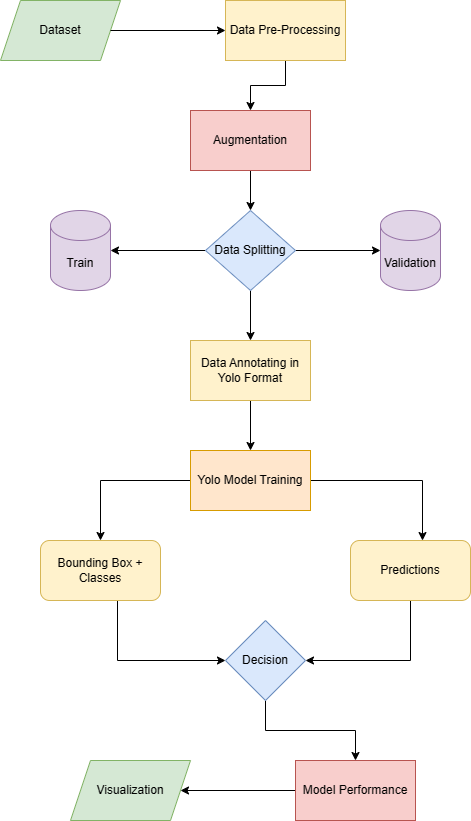

The diagram above was exported from draw.io. Its source (the exported page's mxGraphModel, read from the mxfile embedded in the PNG):
<mxGraphModel dx="825" dy="452" grid="1" gridSize="10" guides="1" tooltips="1" connect="1" arrows="1" fold="1" page="1" pageScale="1" pageWidth="850" pageHeight="1100" math="0" shadow="0">
  <root>
    <mxCell id="0" />
    <mxCell id="1" parent="0" />
    <mxCell id="AefXPFu_TESaLUa1ES-n-1" value="Dataset" style="shape=parallelogram;perimeter=parallelogramPerimeter;whiteSpace=wrap;html=1;fixedSize=1;fillColor=#d5e8d4;strokeColor=#82b366;" vertex="1" parent="1">
      <mxGeometry x="200" y="10" width="120" height="60" as="geometry" />
    </mxCell>
    <mxCell id="AefXPFu_TESaLUa1ES-n-14" value="" style="edgeStyle=orthogonalEdgeStyle;rounded=0;orthogonalLoop=1;jettySize=auto;html=1;" edge="1" parent="1" source="AefXPFu_TESaLUa1ES-n-2" target="AefXPFu_TESaLUa1ES-n-3">
      <mxGeometry relative="1" as="geometry" />
    </mxCell>
    <mxCell id="AefXPFu_TESaLUa1ES-n-2" value="Data Pre-Processing" style="rounded=0;whiteSpace=wrap;html=1;fillColor=#fff2cc;strokeColor=#d6b656;" vertex="1" parent="1">
      <mxGeometry x="425" y="10" width="120" height="60" as="geometry" />
    </mxCell>
    <mxCell id="AefXPFu_TESaLUa1ES-n-28" value="" style="edgeStyle=orthogonalEdgeStyle;rounded=0;orthogonalLoop=1;jettySize=auto;html=1;" edge="1" parent="1" source="AefXPFu_TESaLUa1ES-n-3" target="AefXPFu_TESaLUa1ES-n-6">
      <mxGeometry relative="1" as="geometry" />
    </mxCell>
    <mxCell id="AefXPFu_TESaLUa1ES-n-3" value="Augmentation" style="rounded=0;whiteSpace=wrap;html=1;fillColor=#f8cecc;strokeColor=#b85450;" vertex="1" parent="1">
      <mxGeometry x="390" y="120" width="120" height="60" as="geometry" />
    </mxCell>
    <mxCell id="AefXPFu_TESaLUa1ES-n-4" value="Validation" style="shape=cylinder3;whiteSpace=wrap;html=1;boundedLbl=1;backgroundOutline=1;size=15;fillColor=#e1d5e7;strokeColor=#9673a6;" vertex="1" parent="1">
      <mxGeometry x="580" y="220" width="60" height="80" as="geometry" />
    </mxCell>
    <mxCell id="AefXPFu_TESaLUa1ES-n-5" value="Train" style="shape=cylinder3;whiteSpace=wrap;html=1;boundedLbl=1;backgroundOutline=1;size=15;fillColor=#e1d5e7;strokeColor=#9673a6;" vertex="1" parent="1">
      <mxGeometry x="250" y="220" width="60" height="80" as="geometry" />
    </mxCell>
    <mxCell id="AefXPFu_TESaLUa1ES-n-17" value="" style="edgeStyle=orthogonalEdgeStyle;rounded=0;orthogonalLoop=1;jettySize=auto;html=1;" edge="1" parent="1" source="AefXPFu_TESaLUa1ES-n-6" target="AefXPFu_TESaLUa1ES-n-4">
      <mxGeometry relative="1" as="geometry" />
    </mxCell>
    <mxCell id="AefXPFu_TESaLUa1ES-n-18" value="" style="edgeStyle=orthogonalEdgeStyle;rounded=0;orthogonalLoop=1;jettySize=auto;html=1;" edge="1" parent="1" source="AefXPFu_TESaLUa1ES-n-6" target="AefXPFu_TESaLUa1ES-n-5">
      <mxGeometry relative="1" as="geometry" />
    </mxCell>
    <mxCell id="AefXPFu_TESaLUa1ES-n-29" value="" style="edgeStyle=orthogonalEdgeStyle;rounded=0;orthogonalLoop=1;jettySize=auto;html=1;" edge="1" parent="1" source="AefXPFu_TESaLUa1ES-n-6" target="AefXPFu_TESaLUa1ES-n-7">
      <mxGeometry relative="1" as="geometry" />
    </mxCell>
    <mxCell id="AefXPFu_TESaLUa1ES-n-6" value="Data Splitting" style="rhombus;whiteSpace=wrap;html=1;fillColor=#dae8fc;strokeColor=#6c8ebf;" vertex="1" parent="1">
      <mxGeometry x="405" y="220" width="90" height="80" as="geometry" />
    </mxCell>
    <mxCell id="AefXPFu_TESaLUa1ES-n-19" value="" style="edgeStyle=orthogonalEdgeStyle;rounded=0;orthogonalLoop=1;jettySize=auto;html=1;" edge="1" parent="1" source="AefXPFu_TESaLUa1ES-n-7" target="AefXPFu_TESaLUa1ES-n-8">
      <mxGeometry relative="1" as="geometry" />
    </mxCell>
    <mxCell id="AefXPFu_TESaLUa1ES-n-7" value="Data Annotating in Yolo Format" style="rounded=0;whiteSpace=wrap;html=1;fillColor=#fff2cc;strokeColor=#d6b656;" vertex="1" parent="1">
      <mxGeometry x="390" y="350" width="120" height="60" as="geometry" />
    </mxCell>
    <mxCell id="AefXPFu_TESaLUa1ES-n-20" value="" style="edgeStyle=orthogonalEdgeStyle;rounded=0;orthogonalLoop=1;jettySize=auto;html=1;" edge="1" parent="1" source="AefXPFu_TESaLUa1ES-n-8" target="AefXPFu_TESaLUa1ES-n-10">
      <mxGeometry relative="1" as="geometry" />
    </mxCell>
    <mxCell id="AefXPFu_TESaLUa1ES-n-21" style="edgeStyle=orthogonalEdgeStyle;rounded=0;orthogonalLoop=1;jettySize=auto;html=1;entryX=0.6;entryY=0.001;entryDx=0;entryDy=0;entryPerimeter=0;" edge="1" parent="1" source="AefXPFu_TESaLUa1ES-n-8" target="AefXPFu_TESaLUa1ES-n-9">
      <mxGeometry relative="1" as="geometry" />
    </mxCell>
    <mxCell id="AefXPFu_TESaLUa1ES-n-8" value="Yolo Model Training" style="rounded=0;whiteSpace=wrap;html=1;fillColor=#ffe6cc;strokeColor=#d79b00;" vertex="1" parent="1">
      <mxGeometry x="390" y="460" width="120" height="60" as="geometry" />
    </mxCell>
    <mxCell id="AefXPFu_TESaLUa1ES-n-40" value="" style="edgeStyle=orthogonalEdgeStyle;rounded=0;orthogonalLoop=1;jettySize=auto;html=1;entryX=1;entryY=0.5;entryDx=0;entryDy=0;exitX=0.5;exitY=1;exitDx=0;exitDy=0;" edge="1" parent="1" source="AefXPFu_TESaLUa1ES-n-9" target="AefXPFu_TESaLUa1ES-n-12">
      <mxGeometry relative="1" as="geometry">
        <mxPoint x="510" y="730" as="targetPoint" />
        <Array as="points">
          <mxPoint x="610" y="670" />
        </Array>
      </mxGeometry>
    </mxCell>
    <mxCell id="AefXPFu_TESaLUa1ES-n-9" value="Predictions" style="rounded=1;whiteSpace=wrap;html=1;fillColor=#fff2cc;strokeColor=#d6b656;" vertex="1" parent="1">
      <mxGeometry x="550" y="550" width="120" height="60" as="geometry" />
    </mxCell>
    <mxCell id="AefXPFu_TESaLUa1ES-n-42" style="edgeStyle=orthogonalEdgeStyle;rounded=0;orthogonalLoop=1;jettySize=auto;html=1;entryX=0;entryY=0.5;entryDx=0;entryDy=0;exitX=0.575;exitY=1;exitDx=0;exitDy=0;exitPerimeter=0;" edge="1" parent="1" source="AefXPFu_TESaLUa1ES-n-10" target="AefXPFu_TESaLUa1ES-n-12">
      <mxGeometry relative="1" as="geometry">
        <mxPoint x="404" y="730" as="targetPoint" />
        <mxPoint x="284" y="620" as="sourcePoint" />
        <Array as="points">
          <mxPoint x="317" y="610" />
          <mxPoint x="317" y="670" />
        </Array>
      </mxGeometry>
    </mxCell>
    <mxCell id="AefXPFu_TESaLUa1ES-n-10" value="Bounding Box + Classes" style="rounded=1;whiteSpace=wrap;html=1;fillColor=#fff2cc;strokeColor=#d6b656;" vertex="1" parent="1">
      <mxGeometry x="240" y="550" width="120" height="60" as="geometry" />
    </mxCell>
    <mxCell id="AefXPFu_TESaLUa1ES-n-11" value="Visualization" style="shape=parallelogram;perimeter=parallelogramPerimeter;whiteSpace=wrap;html=1;fixedSize=1;fillColor=#d5e8d4;strokeColor=#82b366;" vertex="1" parent="1">
      <mxGeometry x="270" y="770" width="120" height="60" as="geometry" />
    </mxCell>
    <mxCell id="AefXPFu_TESaLUa1ES-n-31" value="" style="edgeStyle=orthogonalEdgeStyle;rounded=0;orthogonalLoop=1;jettySize=auto;html=1;" edge="1" parent="1" source="AefXPFu_TESaLUa1ES-n-12" target="AefXPFu_TESaLUa1ES-n-30">
      <mxGeometry relative="1" as="geometry" />
    </mxCell>
    <mxCell id="AefXPFu_TESaLUa1ES-n-12" value="Decision" style="rhombus;whiteSpace=wrap;html=1;fillColor=#dae8fc;strokeColor=#6c8ebf;" vertex="1" parent="1">
      <mxGeometry x="425" y="630" width="80" height="80" as="geometry" />
    </mxCell>
    <mxCell id="AefXPFu_TESaLUa1ES-n-13" value="" style="endArrow=classic;html=1;rounded=0;entryX=0;entryY=0.5;entryDx=0;entryDy=0;" edge="1" parent="1" source="AefXPFu_TESaLUa1ES-n-1" target="AefXPFu_TESaLUa1ES-n-2">
      <mxGeometry width="50" height="50" relative="1" as="geometry">
        <mxPoint x="170" y="80" as="sourcePoint" />
        <mxPoint x="220" y="30" as="targetPoint" />
        <Array as="points" />
      </mxGeometry>
    </mxCell>
    <mxCell id="AefXPFu_TESaLUa1ES-n-34" value="" style="edgeStyle=orthogonalEdgeStyle;rounded=0;orthogonalLoop=1;jettySize=auto;html=1;" edge="1" parent="1" source="AefXPFu_TESaLUa1ES-n-30" target="AefXPFu_TESaLUa1ES-n-11">
      <mxGeometry relative="1" as="geometry" />
    </mxCell>
    <mxCell id="AefXPFu_TESaLUa1ES-n-30" value="Model Performance" style="rounded=0;whiteSpace=wrap;html=1;fillColor=#f8cecc;strokeColor=#b85450;" vertex="1" parent="1">
      <mxGeometry x="495" y="770" width="120" height="60" as="geometry" />
    </mxCell>
  </root>
</mxGraphModel>